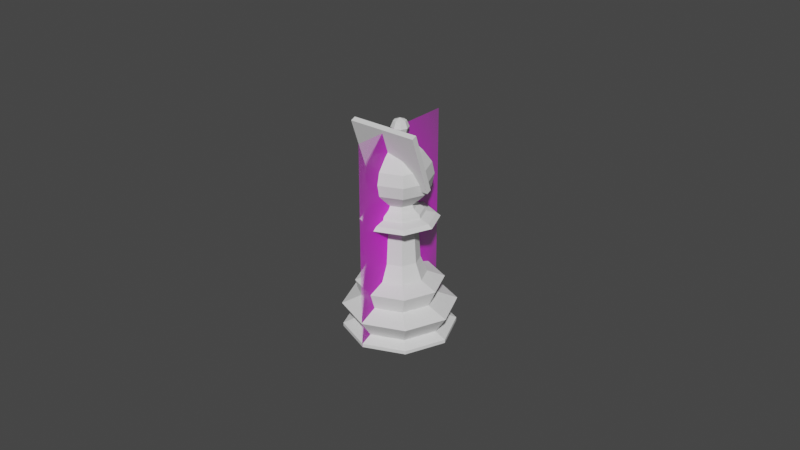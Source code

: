 # Source: Bispo.blend  (saved by Blender 2.93.21; exported with 4.5.12 LTS)
import bpy
from mathutils import Matrix  # noqa: F401  (used for matrix-valued properties, if any)

bpy.ops.wm.read_factory_settings(use_empty=True)
scene = bpy.context.scene
scene.name = 'Scene'

# ---- collections
col_collection = bpy.data.collections.new('Collection'); scene.collection.children.link(col_collection)

# ---- images (referenced by path relative to the original .blend; pixels are not part of the script)
import os
ASSET_DIR = os.environ.get("B2B_ASSET_DIR", "")  # directory of the original .blend (textures are referenced by path, not embedded)
HERE = os.path.dirname(os.path.abspath(__file__))  # packed textures are extracted next to this script under _unpacked/

def load_image(name, relpath, width, height, colorspace="sRGB"):
    """Load a texture the original file referenced (path relative to the .blend, or extracted next to this script)."""
    p = next((c for c in (os.path.join(HERE, relpath), os.path.join(ASSET_DIR, relpath)) if relpath and os.path.exists(c)), "")
    if p:
        img = bpy.data.images.load(p, check_existing=True)
        img.name = name
    else:  # same state as the original file: an image datablock whose file is absent (Cycles renders it pink)
        img = bpy.data.images.new(name, width, height)
        img.source = "FILE"
        img.filepath = "//" + (relpath or name)
    img.colorspace_settings.name = colorspace
    return img
img_bispo_png = load_image('Bispo.png', 'Bispo.png', 1024, 1024, 'sRGB')

# ---- materials (node trees are filled in below, after node groups)
mat_bispo = bpy.data.materials.new('Bispo')
mat_bispo.surface_render_method = 'BLENDED'
mat_bispo.blend_method = 'BLEND'
mat_bispo.use_transparent_shadow = False

# ---- material node trees
mat_bispo.use_nodes = True; mat_bispo.node_tree.nodes.clear()
_N = mat_bispo.node_tree.nodes; _L = mat_bispo.node_tree.links
n0 = _N.new('ShaderNodeOutputMaterial'); n0.name = 'Material Output'; n0.location = (300, 300)
n1 = _N.new('ShaderNodeTexImage'); n1.name = 'Image Texture'; n1.location = (-200, 300)
n1.image = img_bispo_png
n1.extension = 'CLIP'
n2 = _N.new('ShaderNodeBsdfPrincipled'); n2.name = 'Principled BSDF'; n2.location = (0, 300)
n2.distribution = 'GGX'
n2.subsurface_method = 'BURLEY'
n2.inputs[3].default_value = 1.45
n2.inputs[27].default_value = (0.0, 0.0, 0.0, 1.0)
n2.inputs[28].default_value = 1.0
_L.new(n1.outputs[0], n2.inputs[0])
_L.new(n1.outputs[1], n2.inputs[4])
_L.new(n2.outputs[0], n0.inputs[0])
n0.is_active_output = True

# ---- world
world_world = bpy.data.worlds.new('World'); scene.world = world_world
world_world.use_nodes = True; world_world.node_tree.nodes.clear()
_N = world_world.node_tree.nodes; _L = world_world.node_tree.links
n0 = _N.new('ShaderNodeOutputWorld'); n0.name = 'World Output'; n0.location = (300, 300)
n1 = _N.new('ShaderNodeBackground'); n1.name = 'Background'; n1.location = (10, 300)
n1.inputs[0].default_value = (0.05088, 0.05088, 0.05088, 1.0)
_L.new(n1.outputs[0], n0.inputs[0])
n0.is_active_output = True
world_world.color = (0.05088, 0.05088, 0.05088)
world_world.use_sun_shadow = False
world_world.sun_shadow_jitter_overblur = 0.0

# ---- meshes
me_cylinder = bpy.data.meshes.new('Cylinder')
me_cylinder.from_pydata([(-8.68e-09, 0.1731, 0.0), (0.1224, 0.1224, 0.0), (0.1731, -1.048e-08, 0.0), (0.1224, -0.1224, 0.0), (-2.381e-08, -0.1731, 0.0), (-0.1224, -0.1224, 0.0), (-0.1731, -9.313e-10, 0.0), (-0.1224, 0.1224, 0.0), (-9.427e-09, 0.1739, 0.08165), (0.1237, 0.1226, 0.08165), (0.1749, -0.001028, 0.08165), (0.1237, -0.1247, 0.08165), (-2.47e-08, -0.1759, 0.08165), (-0.1237, -0.1247, 0.08165), (-0.1749, -0.001028, 0.08165), (-0.1237, 0.1226, 0.08165), (0.09716, 0.09716, 0.02629), (0.1374, -9.779e-09, 0.02629), (0.09716, -0.09716, 0.02629), (-2.037e-08, -0.1374, 0.02629), (-0.09716, -0.09716, 0.02629), (-0.1374, -1.863e-09, 0.02629), (-0.09716, 0.09716, 0.02629), (-8.351e-09, 0.1374, 0.02629), (0.08, 0.07555, 0.1083), (0.1131, -0.004452, 0.1083), (0.08, -0.08445, 0.1083), (-1.843e-08, -0.1176, 0.1083), (-0.08, -0.08445, 0.1083), (-0.1131, -0.004452, 0.1083), (-0.08, 0.07555, 0.1083), (-8.546e-09, 0.1087, 0.1083), (0.1224, 0.1224, 0.01074), (0.1731, -1.048e-08, 0.01074), (0.1224, -0.1224, 0.01074), (-2.381e-08, -0.1731, 0.01074), (-0.1224, -0.1224, 0.01074), (-0.1731, -9.313e-10, 0.01074), (-0.1224, 0.1224, 0.01074), (-8.68e-09, 0.1731, 0.01074), (-8.314e-09, 0.1347, 0.1594), (0.09527, 0.09527, 0.1594), (0.1347, -8.848e-09, 0.1594), (0.09527, -0.09527, 0.1594), (-2.011e-08, -0.1347, 0.1594), (-0.09527, -0.09527, 0.1594), (-0.1347, -1.397e-09, 0.1594), (-0.09527, 0.09527, 0.1594), (-7.39e-09, 0.08162, 0.1803), (0.05771, 0.05771, 0.1803), (0.08162, -7.334e-09, 0.1803), (0.05771, -0.05771, 0.1803), (-1.452e-08, -0.08162, 0.1803), (-0.05771, -0.05771, 0.1803), (-0.08162, -2.678e-09, 0.1803), (-0.05771, 0.05771, 0.1803), (-2.47e-08, -0.1759, 0.07444), (-1.843e-08, -0.1176, 0.1045), (-3.177e-08, 0.054, 0.334), (0.03818, 0.03818, 0.334), (0.054, 2.561e-09, 0.334), (0.03818, -0.03818, 0.334), (-3.648e-08, -0.054, 0.334), (-0.03818, -0.03818, 0.334), (-0.054, 5.588e-09, 0.334), (-0.03818, 0.03818, 0.334), (-3.685e-08, 0.07601, 0.3811), (0.05375, 0.05375, 0.3811), (0.07601, 2.561e-09, 0.3811), (0.05375, -0.05375, 0.3811), (-4.349e-08, -0.07601, 0.3811), (-0.05375, -0.05375, 0.3811), (-0.07601, 6.869e-09, 0.3811), (-0.05375, 0.05375, 0.3811), (-0.1187, 4.773e-09, 0.3629), (-0.08393, 0.08393, 0.3629), (-4.214e-08, -0.1187, 0.3629), (-0.08393, -0.08393, 0.3629), (0.1187, -2.095e-09, 0.3629), (0.08393, -0.08393, 0.3629), (-3.178e-08, 0.1187, 0.3629), (0.08393, 0.08393, 0.3629), (-1.381e-08, 0.09173, 0.4618), (-8.952e-09, 0.07243, 0.3917), (0.02687, 0.02675, 0.6016), (0.04631, 0.04631, 0.5727), (0.06486, 0.06486, 0.5359), (0.07021, 0.07021, 0.4991), (0.06486, 0.06486, 0.4618), (0.04964, 0.04964, 0.4394), (0.05121, 0.05121, 0.3917), (0.038, -0.0001139, 0.6016), (0.0655, -3.027e-09, 0.5727), (0.09173, 9.313e-10, 0.5359), (0.09929, -2.794e-09, 0.4991), (0.09173, -2.794e-09, 0.4618), (0.07021, -2.794e-09, 0.4394), (0.07243, -4.075e-09, 0.3917), (0.02687, -0.02698, 0.6016), (0.04631, -0.04631, 0.5727), (0.06486, -0.06486, 0.5359), (0.07021, -0.07021, 0.4991), (0.06486, -0.06486, 0.4618), (0.04964, -0.04964, 0.4394), (0.05121, -0.05121, 0.3917), (-1.371e-08, -0.03811, 0.6016), (-1.503e-08, -0.0655, 0.5727), (-1.137e-08, -0.09173, 0.5359), (-1.137e-08, -0.09929, 0.4991), (-1.137e-08, -0.09173, 0.4618), (-1.507e-08, -0.07021, 0.4394), (-7.825e-09, -0.07243, 0.3917), (-0.02687, -0.02698, 0.6016), (-0.04631, -0.04631, 0.5727), (-0.06486, -0.06486, 0.5359), (-0.07021, -0.07021, 0.4991), (-0.06486, -0.06486, 0.4618), (-0.04964, -0.04964, 0.4394), (-0.05121, -0.05121, 0.3917), (-0.038, -0.0001139, 0.6016), (-0.0655, -3.027e-09, 0.5727), (-0.09173, 9.313e-10, 0.5359), (-0.09929, 9.313e-10, 0.4991), (-0.09173, -2.794e-09, 0.4618), (-0.07021, -2.794e-09, 0.4394), (-0.07243, -4.075e-09, 0.3917), (-0.02687, 0.02675, 0.6016), (-0.04631, 0.04631, 0.5727), (-0.06486, 0.06486, 0.5359), (-0.07021, 0.07021, 0.4991), (-0.06486, 0.06486, 0.4618), (-0.04964, 0.04964, 0.4394), (-0.05121, 0.05121, 0.3917), (-1.371e-08, 0.03788, 0.6016), (-1.848e-08, 0.0655, 0.5727), (-1.507e-08, 0.09173, 0.5359), (-1.507e-08, 0.09929, 0.4991), (-1.877e-08, 0.07021, 0.4394), (-0.1059, 5.006e-09, 0.3735), (-4.109e-08, -0.1059, 0.3735), (0.1059, -8.149e-10, 0.3735), (-3.184e-08, 0.1059, 0.3735), (-0.07489, 0.07489, 0.3735), (-0.07489, -0.07489, 0.3735), (0.07489, -0.07489, 0.3735), (0.07489, 0.07489, 0.3735), (-1.354e-08, 0.02644, 0.6467), (0.01351, 0.01293, 0.6658), (0.01911, 0.01852, 0.6467), (0.01351, 0.01293, 0.6276), (0.01911, -0.0005836, 0.6658), (0.02702, -0.0005836, 0.6467), (0.01911, -0.0005836, 0.6276), (0.01351, -0.01409, 0.6658), (0.01911, -0.01969, 0.6467), (0.01351, -0.01409, 0.6276), (-1.376e-08, -0.01969, 0.6658), (-1.439e-08, -0.02761, 0.6467), (-1.376e-08, -0.01969, 0.6276), (-1.521e-08, -0.0005836, 0.6737), (-0.01351, -0.01409, 0.6658), (-0.01911, -0.01969, 0.6467), (-0.01351, -0.01409, 0.6276), (-0.01911, -0.0005836, 0.6658), (-0.02702, -0.0005836, 0.6467), (-0.01911, -0.0005836, 0.6276), (-0.01351, 0.01293, 0.6658), (-0.01911, 0.01852, 0.6467), (-0.01351, 0.01293, 0.6276), (-1.376e-08, 0.01852, 0.6658), (-1.376e-08, 0.01852, 0.6276), (0.03204, 0.03204, 0.4161), (0.04531, -3.376e-09, 0.4161), (0.03204, -0.03204, 0.4161), (-1.066e-08, -0.04531, 0.4161), (-0.03204, -0.03204, 0.4161), (-0.04531, -3.376e-09, 0.4161), (-0.03204, 0.03204, 0.4161), (-1.225e-08, 0.04531, 0.4161), (0.05186, -3.609e-09, 0.4045), (0.03667, -0.03667, 0.4045), (-8.767e-09, -0.05186, 0.4045), (-0.03667, -0.03667, 0.4045), (-0.05186, -3.609e-09, 0.4045), (-0.03667, 0.03667, 0.4045), (-9.999e-09, 0.05186, 0.4045), (0.03667, 0.03667, 0.4045), (0.04288, -0.04288, 0.2311), (-2.189e-08, -0.06064, 0.2311), (0.04288, 0.04288, 0.2311), (0.06064, -3.854e-09, 0.2311), (-0.06064, -4.091e-10, 0.2311), (-0.04288, 0.04288, 0.2311), (-0.04288, -0.04288, 0.2311), (-1.659e-08, 0.06064, 0.2311), (-0.1106, -0.01394, 0.4756), (-0.1106, -0.08095, 0.6614), (-0.1106, 0.001447, 0.4823), (-0.1106, -0.06556, 0.668), (0.1106, -0.01394, 0.4756), (0.1106, -0.08095, 0.6614), (0.1106, 0.001447, 0.4823), (0.1106, -0.06556, 0.668)], [(57, 56), (57, 27)], [(0, 1, 2, 3, 4, 5, 6, 7), (39, 0, 7, 38), (38, 7, 6, 37), (37, 6, 5, 36), (36, 5, 4, 35), (35, 4, 3, 34), (34, 3, 2, 33), (33, 2, 1, 32), (0, 39, 32, 1), (31, 30, 47, 40), (22, 15, 8, 23), (21, 14, 15, 22), (20, 13, 14, 21), (19, 12, 13, 20), (18, 11, 12, 19), (17, 10, 11, 18), (16, 9, 10, 17), (23, 8, 9, 16), (16, 32, 39, 23), (17, 33, 32, 16), (18, 34, 33, 17), (19, 35, 34, 18), (20, 36, 35, 19), (21, 37, 36, 20), (22, 38, 37, 21), (39, 38, 22, 23), (24, 9, 8, 31), (25, 10, 9, 24), (26, 11, 10, 25), (27, 12, 11, 26), (28, 13, 12, 27), (29, 14, 13, 28), (30, 15, 14, 29), (31, 8, 15, 30), (30, 29, 46, 47), (47, 55, 48, 40), (46, 54, 55, 47), (45, 53, 54, 46), (44, 52, 53, 45), (43, 51, 52, 44), (42, 50, 51, 43), (41, 49, 50, 42), (40, 48, 49, 41), (28, 27, 44, 45), (25, 24, 41, 42), (27, 26, 43, 44), (29, 28, 45, 46), (24, 31, 40, 41), (26, 25, 42, 43), (188, 187, 61, 62), (142, 138, 72, 73), (190, 189, 59, 60), (192, 191, 64, 65), (193, 188, 62, 63), (187, 190, 60, 61), (189, 194, 58, 59), (194, 192, 65, 58), (191, 193, 63, 64), (97, 104, 69, 68), (143, 139, 70, 71), (144, 140, 68, 69), (145, 141, 66, 67), (141, 142, 73, 66), (138, 143, 71, 72), (139, 144, 69, 70), (140, 145, 67, 68), (60, 59, 81, 78), (62, 61, 79, 76), (64, 63, 77, 74), (58, 65, 75, 80), (59, 58, 80, 81), (61, 60, 78, 79), (63, 62, 76, 77), (65, 64, 74, 75), (137, 82, 88, 89), (136, 135, 86, 87), (134, 133, 84, 85), (82, 136, 87, 88), (135, 134, 85, 86), (85, 84, 91, 92), (88, 87, 94, 95), (86, 85, 92, 93), (89, 88, 95, 96), (87, 86, 93, 94), (95, 94, 101, 102), (93, 92, 99, 100), (96, 95, 102, 103), (94, 93, 100, 101), (92, 91, 98, 99), (103, 102, 109, 110), (101, 100, 107, 108), (99, 98, 105, 106), (102, 101, 108, 109), (100, 99, 106, 107), (110, 109, 116, 117), (108, 107, 114, 115), (106, 105, 112, 113), (109, 108, 115, 116), (107, 106, 113, 114), (116, 115, 122, 123), (114, 113, 120, 121), (117, 116, 123, 124), (115, 114, 121, 122), (113, 112, 119, 120), (123, 122, 129, 130), (121, 120, 127, 128), (124, 123, 130, 131), (122, 121, 128, 129), (120, 119, 126, 127), (131, 130, 82, 137), (129, 128, 135, 136), (127, 126, 133, 134), (130, 129, 136, 82), (128, 127, 134, 135), (90, 97, 68, 67), (104, 111, 70, 69), (111, 118, 71, 70), (118, 125, 72, 71), (125, 132, 73, 72), (132, 83, 66, 73), (83, 90, 67, 66), (78, 81, 145, 140), (76, 79, 144, 139), (74, 77, 143, 138), (80, 75, 142, 141), (81, 80, 141, 145), (79, 78, 140, 144), (77, 76, 139, 143), (75, 74, 138, 142), (146, 169, 147, 148), (170, 146, 148, 149), (169, 159, 147), (148, 147, 150, 151), (149, 148, 151, 152), (147, 159, 150), (151, 150, 153, 154), (152, 151, 154, 155), (150, 159, 153), (154, 153, 156, 157), (155, 154, 157, 158), (153, 159, 156), (157, 156, 160, 161), (158, 157, 161, 162), (156, 159, 160), (161, 160, 163, 164), (162, 161, 164, 165), (160, 159, 163), (163, 159, 166), (164, 163, 166, 167), (165, 164, 167, 168), (168, 167, 146, 170), (166, 159, 169), (167, 166, 169, 146), (152, 155, 98, 91), (155, 158, 105, 98), (158, 162, 112, 105), (162, 165, 119, 112), (165, 168, 126, 119), (168, 170, 133, 126), (170, 149, 84, 133), (149, 152, 91, 84), (186, 179, 97, 90), (179, 180, 104, 97), (180, 181, 111, 104), (181, 182, 118, 111), (182, 183, 125, 118), (183, 184, 132, 125), (184, 185, 83, 132), (185, 186, 90, 83), (137, 89, 171, 178), (131, 137, 178, 177), (124, 131, 177, 176), (117, 124, 176, 175), (110, 117, 175, 174), (103, 110, 174, 173), (96, 103, 173, 172), (89, 96, 172, 171), (178, 171, 186, 185), (177, 178, 185, 184), (176, 177, 184, 183), (175, 176, 183, 182), (174, 175, 182, 181), (173, 174, 181, 180), (172, 173, 180, 179), (171, 172, 179, 186), (54, 53, 193, 191), (48, 55, 192, 194), (49, 48, 194, 189), (51, 50, 190, 187), (53, 52, 188, 193), (55, 54, 191, 192), (50, 49, 189, 190), (52, 51, 187, 188), (195, 196, 198, 197), (197, 198, 202, 201), (201, 202, 200, 199), (199, 200, 196, 195), (197, 201, 199, 195), (202, 198, 196, 200)])
_k = {(0, 1): 0.89804, (1, 2): 0.89804, (2, 3): 0.89804, (3, 4): 0.89804, (4, 5): 0.89804, (5, 6): 0.89804, (6, 7): 0.89804, (0, 7): 0.89804}
me_cylinder.attributes.new('crease_edge', 'FLOAT', 'EDGE').data.foreach_set('value', [_k.get((min(e.vertices), max(e.vertices)), 0.0) for e in me_cylinder.edges])
_uv = me_cylinder.uv_layers.new(name='UVMap')
_uv.uv.foreach_set('vector', [0.75, 0.49, 0.9197, 0.4197, 0.99, 0.25, 0.9197, 0.08029, 0.75, 0.01, 0.5803, 0.08029, 0.51, 0.25, 0.5803, 0.4197, 0.0, 0.5083, 0.0, 0.5, 0.125, 0.5, 0.125, 0.5083, 0.125, 0.5083, 0.125, 0.5, 0.25, 0.5, 0.25, 0.5083, 0.25, 0.5083, 0.25, 0.5, 0.375, 0.5, 0.375, 0.5083, 0.375, 0.5083, 0.375, 0.5, 0.5, 0.5, 0.5, 0.5083, 0.5, 0.5083, 0.5, 0.5, 0.625, 0.5, 0.625, 0.5083, 0.625, 0.5083, 0.625, 0.5, 0.75, 0.5, 0.75, 0.5083, 0.75, 0.5083, 0.75, 0.5, 0.875, 0.5, 0.875, 0.5083, 1.0, 0.5, 1.0, 0.5083, 0.875, 0.5083, 0.875, 0.5, -0.0003116, 0.8951, 0.125, 0.8951, 0.125, 0.9261, 0.0005299, 0.9261, 0.125, 0.6232, 0.1253, 0.7486, -0.01552, 0.7486, -0.0002255, 0.6232, 0.25, 0.6232, 0.25, 0.7486, 0.1253, 0.7486, 0.125, 0.6232, 0.375, 0.6232, 0.375, 0.7486, 0.25, 0.7486, 0.25, 0.6232, 0.5, 0.6232, 0.5, 0.7486, 0.375, 0.7486, 0.375, 0.6232, 0.625, 0.6232, 0.625, 0.7486, 0.5, 0.7486, 0.5, 0.6232, 0.75, 0.6232, 0.75, 0.7486, 0.625, 0.7486, 0.625, 0.6232, 0.875, 0.6232, 0.8747, 0.7486, 0.75, 0.7486, 0.75, 0.6232, 1.0, 0.6232, 1.016, 0.7486, 0.8747, 0.7486, 0.875, 0.6232, 0.875, 0.6232, 0.875, 0.5083, 1.0, 0.5083, 1.0, 0.6232, 0.75, 0.6232, 0.75, 0.5083, 0.875, 0.5083, 0.875, 0.6232, 0.625, 0.6232, 0.625, 0.5083, 0.75, 0.5083, 0.75, 0.6232, 0.5, 0.6232, 0.5, 0.5083, 0.625, 0.5083, 0.625, 0.6232, 0.375, 0.6232, 0.375, 0.5083, 0.5, 0.5083, 0.5, 0.6232, 0.25, 0.6232, 0.25, 0.5083, 0.375, 0.5083, 0.375, 0.6232, 0.125, 0.6232, 0.125, 0.5083, 0.25, 0.5083, 0.25, 0.6232, 0.0, 0.5083, 0.125, 0.5083, 0.125, 0.6232, -0.0002255, 0.6232, 0.875, 0.8951, 0.8747, 0.7486, 1.016, 0.7486, 1.0, 0.8951, 0.75, 0.8951, 0.75, 0.7486, 0.8747, 0.7486, 0.875, 0.8951, 0.625, 0.8951, 0.625, 0.7486, 0.75, 0.7486, 0.75, 0.8951, 0.5, 0.8951, 0.5, 0.7486, 0.625, 0.7486, 0.625, 0.8951, 0.375, 0.8951, 0.375, 0.7486, 0.5, 0.7486, 0.5, 0.8951, 0.25, 0.8951, 0.25, 0.7486, 0.375, 0.7486, 0.375, 0.8951, 0.125, 0.8951, 0.1253, 0.7486, 0.25, 0.7486, 0.25, 0.8951, -0.0003116, 0.8951, -0.01552, 0.7486, 0.1253, 0.7486, 0.125, 0.8951, 0.125, 0.8951, 0.25, 0.8951, 0.25, 0.9261, 0.125, 0.9261, 0.125, 0.9261, 0.125, 1.0, -0.0004234, 1.0, 0.0005299, 0.9261, 0.25, 0.9261, 0.25, 1.0, 0.125, 1.0, 0.125, 0.9261, 0.375, 0.9261, 0.375, 1.0, 0.25, 1.0, 0.25, 0.9261, 0.5, 0.9261, 0.5, 1.0, 0.375, 1.0, 0.375, 0.9261, 0.625, 0.9261, 0.625, 1.0, 0.5, 1.0, 0.5, 0.9261, 0.75, 0.9261, 0.75, 1.0, 0.625, 1.0, 0.625, 0.9261, 0.875, 0.9261, 0.875, 1.0, 0.75, 1.0, 0.75, 0.9261, 0.9995, 0.9261, 1.0, 1.0, 0.875, 1.0, 0.875, 0.9261, 0.375, 0.8951, 0.5, 0.8951, 0.5, 0.9261, 0.375, 0.9261, 0.75, 0.8951, 0.875, 0.8951, 0.875, 0.9261, 0.75, 0.9261, 0.5, 0.8951, 0.625, 0.8951, 0.625, 0.9261, 0.5, 0.9261, 0.25, 0.8951, 0.375, 0.8951, 0.375, 0.9261, 0.25, 0.9261, 0.875, 0.8951, 1.0, 0.8951, 0.9995, 0.9261, 0.875, 0.9261, 0.625, 0.8951, 0.75, 0.8951, 0.75, 0.9261, 0.625, 0.9261, 0.5, 1.0, 0.625, 1.0, 0.625, 1.0, 0.5, 1.0, 0.1251, 1.0, 0.25, 1.0, 0.25, 1.0, 0.125, 1.0, 0.75, 1.0, 0.875, 1.0, 0.875, 1.0, 0.75, 1.0, 0.125, 1.0, 0.25, 1.0, 0.25, 1.0, 0.125, 1.0, 0.375, 1.0, 0.5, 1.0, 0.5, 1.0, 0.375, 1.0, 0.625, 1.0, 0.75, 1.0, 0.75, 1.0, 0.625, 1.0, 0.875, 1.0, 1.0, 1.0, 1.0, 1.0, 0.875, 1.0, -0.0004234, 1.0, 0.125, 1.0, 0.125, 1.0, -0.0004234, 1.0, 0.25, 1.0, 0.375, 1.0, 0.375, 1.0, 0.25, 1.0, 0.5, 0.125, 0.375, 0.125, 0.625, 1.0, 0.75, 1.0, 0.375, 1.0, 0.5, 1.0, 0.5, 1.0, 0.375, 1.0, 0.625, 1.0, 0.75, 1.0, 0.75, 1.0, 0.625, 1.0, 0.8749, 1.0, 1.039, 1.0, 1.0, 1.0, 0.875, 1.0, -0.039, 1.0, 0.1251, 1.0, 0.125, 1.0, -0.0004234, 1.0, 0.25, 1.0, 0.375, 1.0, 0.375, 1.0, 0.25, 1.0, 0.5, 1.0, 0.625, 1.0, 0.625, 1.0, 0.5, 1.0, 0.75, 1.0, 0.8749, 1.0, 0.875, 1.0, 0.75, 1.0, 0.75, 1.0, 0.875, 1.0, 0.8749, 1.0, 0.75, 1.0, 0.5, 1.0, 0.625, 1.0, 0.625, 1.0, 0.5, 1.0, 0.25, 1.0, 0.375, 1.0, 0.375, 1.0, 0.25, 1.0, -0.0004234, 1.0, 0.125, 1.0, 0.1251, 1.0, -0.06131, 1.0, 0.875, 1.0, 1.0, 1.0, 1.061, 1.0, 0.8749, 1.0, 0.625, 1.0, 0.75, 1.0, 0.75, 1.0, 0.625, 1.0, 0.375, 1.0, 0.5, 1.0, 0.5, 1.0, 0.375, 1.0, 0.125, 1.0, 0.25, 1.0, 0.25, 1.0, 0.1251, 1.0, 0.75, 0.25, 0.75, 0.375, 0.625, 0.375, 0.625, 0.25, 0.75, 0.5, 0.75, 0.625, 0.625, 0.625, 0.625, 0.5, 0.75, 0.75, 0.75, 0.875, 0.625, 0.875, 0.625, 0.75, 0.75, 0.375, 0.75, 0.5, 0.625, 0.5, 0.625, 0.375, 0.75, 0.625, 0.75, 0.75, 0.625, 0.75, 0.625, 0.625, 0.625, 0.75, 0.625, 0.875, 0.5, 0.875, 0.5, 0.75, 0.625, 0.375, 0.625, 0.5, 0.5, 0.5, 0.5, 0.375, 0.625, 0.625, 0.625, 0.75, 0.5, 0.75, 0.5, 0.625, 0.625, 0.25, 0.625, 0.375, 0.5, 0.375, 0.5, 0.25, 0.625, 0.5, 0.625, 0.625, 0.5, 0.625, 0.5, 0.5, 0.5, 0.375, 0.5, 0.5, 0.375, 0.5, 0.375, 0.375, 0.5, 0.625, 0.5, 0.75, 0.375, 0.75, 0.375, 0.625, 0.5, 0.25, 0.5, 0.375, 0.375, 0.375, 0.375, 0.25, 0.5, 0.5, 0.5, 0.625, 0.375, 0.625, 0.375, 0.5, 0.5, 0.75, 0.5, 0.875, 0.375, 0.875, 0.375, 0.75, 0.375, 0.25, 0.375, 0.375, 0.25, 0.375, 0.25, 0.25, 0.375, 0.5, 0.375, 0.625, 0.25, 0.625, 0.25, 0.5, 0.375, 0.75, 0.375, 0.875, 0.25, 0.875, 0.25, 0.75, 0.375, 0.375, 0.375, 0.5, 0.25, 0.5, 0.25, 0.375, 0.375, 0.625, 0.375, 0.75, 0.25, 0.75, 0.25, 0.625, 0.25, 0.25, 0.25, 0.375, 0.125, 0.375, 0.125, 0.25, 0.25, 0.5, 0.25, 0.625, 0.125, 0.625, 0.125, 0.5, 0.25, 0.75, 0.25, 0.875, 0.125, 0.875, 0.125, 0.75, 0.25, 0.375, 0.25, 0.5, 0.125, 0.5, 0.125, 0.375, 0.25, 0.625, 0.25, 0.75, 0.125, 0.75, 0.125, 0.625, 0.125, 0.375, 0.125, 0.5, 0.0, 0.5, 0.0, 0.375, 0.125, 0.625, 0.125, 0.75, 0.0, 0.75, 0.0, 0.625, 0.125, 0.25, 0.125, 0.375, 0.0, 0.375, 0.0, 0.25, 0.125, 0.5, 0.125, 0.625, 0.0, 0.625, 0.0, 0.5, 0.125, 0.75, 0.125, 0.875, 0.0, 0.875, 0.0, 0.75, 1.0, 0.375, 1.0, 0.5, 0.875, 0.5, 0.875, 0.375, 1.0, 0.625, 1.0, 0.75, 0.875, 0.75, 0.875, 0.625, 1.0, 0.25, 1.0, 0.375, 0.875, 0.375, 0.875, 0.25, 1.0, 0.5, 1.0, 0.625, 0.875, 0.625, 0.875, 0.5, 1.0, 0.75, 1.0, 0.875, 0.875, 0.875, 0.875, 0.75, 0.875, 0.25, 0.875, 0.375, 0.75, 0.375, 0.75, 0.25, 0.875, 0.5, 0.875, 0.625, 0.75, 0.625, 0.75, 0.5, 0.875, 0.75, 0.875, 0.875, 0.75, 0.875, 0.75, 0.75, 0.875, 0.375, 0.875, 0.5, 0.75, 0.5, 0.75, 0.375, 0.875, 0.625, 0.875, 0.75, 0.75, 0.75, 0.75, 0.625, 0.625, 0.125, 0.5, 0.125, 0.75, 1.0, 0.875, 1.0, 0.375, 0.125, 0.25, 0.125, 0.5, 1.0, 0.625, 1.0, 0.25, 0.125, 0.125, 0.125, 0.375, 1.0, 0.5, 1.0, 0.125, 0.125, 0.0, 0.125, 0.25, 1.0, 0.375, 1.0, 1.0, 0.125, 0.875, 0.125, 0.125, 1.0, 0.25, 1.0, 0.875, 0.125, 0.75, 0.125, -0.0004234, 1.0, 0.125, 1.0, 0.75, 0.125, 0.625, 0.125, 0.875, 1.0, 1.0, 1.0, 0.75, 1.0, 0.8749, 1.0, 0.8749, 1.0, 0.75, 1.0, 0.5, 1.0, 0.625, 1.0, 0.625, 1.0, 0.5, 1.0, 0.25, 1.0, 0.375, 1.0, 0.375, 1.0, 0.25, 1.0, -0.06131, 1.0, 0.1251, 1.0, 0.1251, 1.0, -0.039, 1.0, 0.8749, 1.0, 1.061, 1.0, 1.039, 1.0, 0.8749, 1.0, 0.625, 1.0, 0.75, 1.0, 0.75, 1.0, 0.625, 1.0, 0.375, 1.0, 0.5, 1.0, 0.5, 1.0, 0.375, 1.0, 0.1251, 1.0, 0.25, 1.0, 0.25, 1.0, 0.1251, 1.0, 0.75, 0.5, 0.75, 0.75, 0.625, 0.75, 0.625, 0.5, 0.75, 0.25, 0.75, 0.5, 0.625, 0.5, 0.625, 0.25, 0.75, 0.75, 0.6875, 1.0, 0.625, 0.75, 0.625, 0.5, 0.625, 0.75, 0.5, 0.75, 0.5, 0.5, 0.625, 0.25, 0.625, 0.5, 0.5, 0.5, 0.5, 0.25, 0.625, 0.75, 0.5625, 1.0, 0.5, 0.75, 0.5, 0.5, 0.5, 0.75, 0.375, 0.75, 0.375, 0.5, 0.5, 0.25, 0.5, 0.5, 0.375, 0.5, 0.375, 0.25, 0.5, 0.75, 0.4375, 1.0, 0.375, 0.75, 0.375, 0.5, 0.375, 0.75, 0.25, 0.75, 0.25, 0.5, 0.375, 0.25, 0.375, 0.5, 0.25, 0.5, 0.25, 0.25, 0.375, 0.75, 0.3125, 1.0, 0.25, 0.75, 0.25, 0.5, 0.25, 0.75, 0.125, 0.75, 0.125, 0.5, 0.25, 0.25, 0.25, 0.5, 0.125, 0.5, 0.125, 0.25, 0.25, 0.75, 0.1875, 1.0, 0.125, 0.75, 0.125, 0.5, 0.125, 0.75, 0.0, 0.75, 0.0, 0.5, 0.125, 0.25, 0.125, 0.5, 0.0, 0.5, 0.0, 0.25, 0.125, 0.75, 0.0625, 1.0, 0.0, 0.75, 1.0, 0.75, 0.9375, 1.0, 0.875, 0.75, 1.0, 0.5, 1.0, 0.75, 0.875, 0.75, 0.875, 0.5, 1.0, 0.25, 1.0, 0.5, 0.875, 0.5, 0.875, 0.25, 0.875, 0.25, 0.875, 0.5, 0.75, 0.5, 0.75, 0.25, 0.875, 0.75, 0.8125, 1.0, 0.75, 0.75, 0.875, 0.5, 0.875, 0.75, 0.75, 0.75, 0.75, 0.5, 0.5, 0.25, 0.375, 0.25, 0.375, 0.875, 0.5, 0.875, 0.375, 0.25, 0.25, 0.25, 0.25, 0.875, 0.375, 0.875, 0.25, 0.25, 0.125, 0.25, 0.125, 0.875, 0.25, 0.875, 0.125, 0.25, 0.0, 0.25, 0.0, 0.875, 0.125, 0.875, 1.0, 0.25, 0.875, 0.25, 0.875, 0.875, 1.0, 0.875, 0.875, 0.25, 0.75, 0.25, 0.75, 0.875, 0.875, 0.875, 0.75, 0.25, 0.625, 0.25, 0.625, 0.875, 0.75, 0.875, 0.625, 0.25, 0.5, 0.25, 0.5, 0.875, 0.625, 0.875, 0.625, 0.1563, 0.5, 0.1563, 0.5, 0.125, 0.625, 0.125, 0.5, 0.1563, 0.375, 0.1563, 0.375, 0.125, 0.5, 0.125, 0.375, 0.1563, 0.25, 0.1563, 0.25, 0.125, 0.375, 0.125, 0.25, 0.1563, 0.125, 0.1563, 0.125, 0.125, 0.25, 0.125, 0.125, 0.1563, 0.0, 0.1563, 0.0, 0.125, 0.125, 0.125, 1.0, 0.1563, 0.875, 0.1563, 0.875, 0.125, 1.0, 0.125, 0.875, 0.1563, 0.75, 0.1563, 0.75, 0.125, 0.875, 0.125, 0.75, 0.1563, 0.625, 0.1563, 0.625, 0.125, 0.75, 0.125, 0.75, 0.25, 0.625, 0.25, 0.625, 0.1875, 0.75, 0.1875, 0.875, 0.25, 0.75, 0.25, 0.75, 0.1875, 0.875, 0.1875, 1.0, 0.25, 0.875, 0.25, 0.875, 0.1875, 1.0, 0.1875, 0.125, 0.25, 0.0, 0.25, 0.0, 0.1875, 0.125, 0.1875, 0.25, 0.25, 0.125, 0.25, 0.125, 0.1875, 0.25, 0.1875, 0.375, 0.25, 0.25, 0.25, 0.25, 0.1875, 0.375, 0.1875, 0.5, 0.25, 0.375, 0.25, 0.375, 0.1875, 0.5, 0.1875, 0.625, 0.25, 0.5, 0.25, 0.5, 0.1875, 0.625, 0.1875, 0.75, 0.1875, 0.625, 0.1875, 0.625, 0.1563, 0.75, 0.1563, 0.875, 0.1875, 0.75, 0.1875, 0.75, 0.1563, 0.875, 0.1563, 1.0, 0.1875, 0.875, 0.1875, 0.875, 0.1563, 1.0, 0.1563, 0.125, 0.1875, 0.0, 0.1875, 0.0, 0.1563, 0.125, 0.1563, 0.25, 0.1875, 0.125, 0.1875, 0.125, 0.1563, 0.25, 0.1563, 0.375, 0.1875, 0.25, 0.1875, 0.25, 0.1563, 0.375, 0.1563, 0.5, 0.1875, 0.375, 0.1875, 0.375, 0.1563, 0.5, 0.1563, 0.625, 0.1875, 0.5, 0.1875, 0.5, 0.1563, 0.625, 0.1563, 0.25, 1.0, 0.375, 1.0, 0.375, 1.0, 0.25, 1.0, -0.0004234, 1.0, 0.125, 1.0, 0.125, 1.0, -0.0004234, 1.0, 0.875, 1.0, 1.0, 1.0, 1.0, 1.0, 0.875, 1.0, 0.625, 1.0, 0.75, 1.0, 0.75, 1.0, 0.625, 1.0, 0.375, 1.0, 0.5, 1.0, 0.5, 1.0, 0.375, 1.0, 0.125, 1.0, 0.25, 1.0, 0.25, 1.0, 0.125, 1.0, 0.75, 1.0, 0.875, 1.0, 0.875, 1.0, 0.75, 1.0, 0.5, 1.0, 0.625, 1.0, 0.625, 1.0, 0.5, 1.0, 0.375, 0.0, 0.625, 0.0, 0.625, 0.25, 0.375, 0.25, 0.375, 0.25, 0.625, 0.25, 0.625, 0.5, 0.375, 0.5, 0.375, 0.5, 0.625, 0.5, 0.625, 0.75, 0.375, 0.75, 0.375, 0.75, 0.625, 0.75, 0.625, 1.0, 0.375, 1.0, 0.125, 0.5, 0.375, 0.5, 0.375, 0.75, 0.125, 0.75, 0.625, 0.5, 0.875, 0.5, 0.875, 0.75, 0.625, 0.75])
me_cylinder.use_remesh_fix_poles = True
me_cylinder.use_remesh_preserve_attributes = False
me_cylinder.update()
me_bispo = bpy.data.meshes.new('Bispo')
me_bispo.from_pydata([(1.49e-08, -0.2289, 5.96e-08), (-1.49e-08, 0.2289, 0.0), (1.49e-08, -0.2289, 1.0), (-1.49e-08, 0.2289, 1.0)], [], [(0, 1, 3, 2)])
_uv = me_bispo.uv_layers.new(name='UVMap')
_uv.uv.foreach_set('vector', [0.0, 0.0, 1.0, 0.0, 1.0, 1.0, 0.0, 1.0])
me_bispo.materials.append(mat_bispo)
me_bispo.use_remesh_fix_poles = True
me_bispo.use_remesh_preserve_attributes = False
me_bispo.update()

# ---- objects
ob_bispo = bpy.data.objects.new('Bispo', me_cylinder)
ob_ref_bispo = bpy.data.objects.new('Ref Bispo', me_bispo)

# ---- transforms, parenting, visibility, modifiers, constraints
ob_bispo.location = (0.0, 0.0, 0.0)
ob_bispo.scale = (0.1, 0.1, 0.1)
ob_bispo.display_type = 'SOLID'
ob_ref_bispo.location = (0.0, 0.0, 0.0)
ob_ref_bispo.scale = (0.1, 0.07646, 0.065)
_m = ob_ref_bispo.modifiers.new('Boolean', 'BOOLEAN')

# ---- collection membership
col_collection.objects.link(ob_bispo)
col_collection.objects.link(ob_ref_bispo)

# ---- scene / render settings (as saved in the file)
scene.frame_start = 1; scene.frame_end = 250; scene.frame_set(10)
scene.render.engine = 'BLENDER_EEVEE_NEXT'
scene.cycles.use_denoising = False
scene.cycles.samples = 128
scene.cycles.sampling_pattern = 'TABULATED_SOBOL'
scene.cycles.use_adaptive_sampling = False
scene.cycles.use_light_tree = False
scene.view_settings.view_transform = 'Filmic'
bpy.context.view_layer.update()

# ---- added for rendering (the .blend has no active camera and no usable light): camera, sun
cam_auto = bpy.data.cameras.new('AutoCamera')
cam_auto.lens = 50.0
cam_auto.sensor_width = 36.0
cam_auto.clip_end = 1000.0
ob_auto_camera = bpy.data.objects.new('AutoCamera', cam_auto)
scene.collection.objects.link(ob_auto_camera)
ob_auto_camera.location = (0.185045, -0.222099, 0.181722)
ob_auto_camera.rotation_euler = (1.09748, -7.21219e-08, 0.694738)
scene.camera = ob_auto_camera
light_auto_sun = bpy.data.lights.new('AutoSun', 'SUN')
light_auto_sun.energy = 3.0
light_auto_sun.angle = 0.0523599
ob_auto_sun = bpy.data.objects.new('AutoSun', light_auto_sun)
scene.collection.objects.link(ob_auto_sun)
ob_auto_sun.rotation_euler = (0.872665, 0.174533, 0.523599)
bpy.context.view_layer.update()
